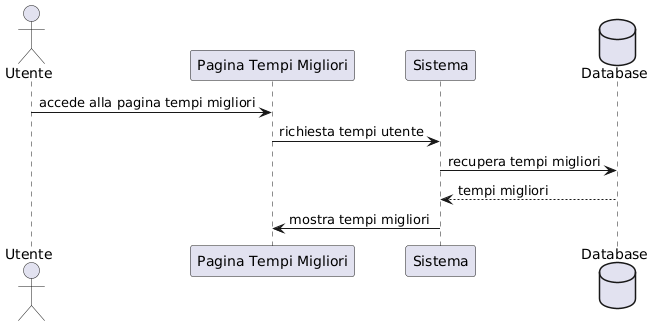

The diagram above was rendered by PlantUML. Its source (embedded in the PNG):
@startuml
actor Utente
participant "Pagina Tempi Migliori" as Pagina
participant Sistema
database Database

Utente -> Pagina : accede alla pagina tempi migliori
Pagina -> Sistema : richiesta tempi utente
Sistema -> Database : recupera tempi migliori
Database --> Sistema : tempi migliori
Sistema -> Pagina : mostra tempi migliori
@enduml